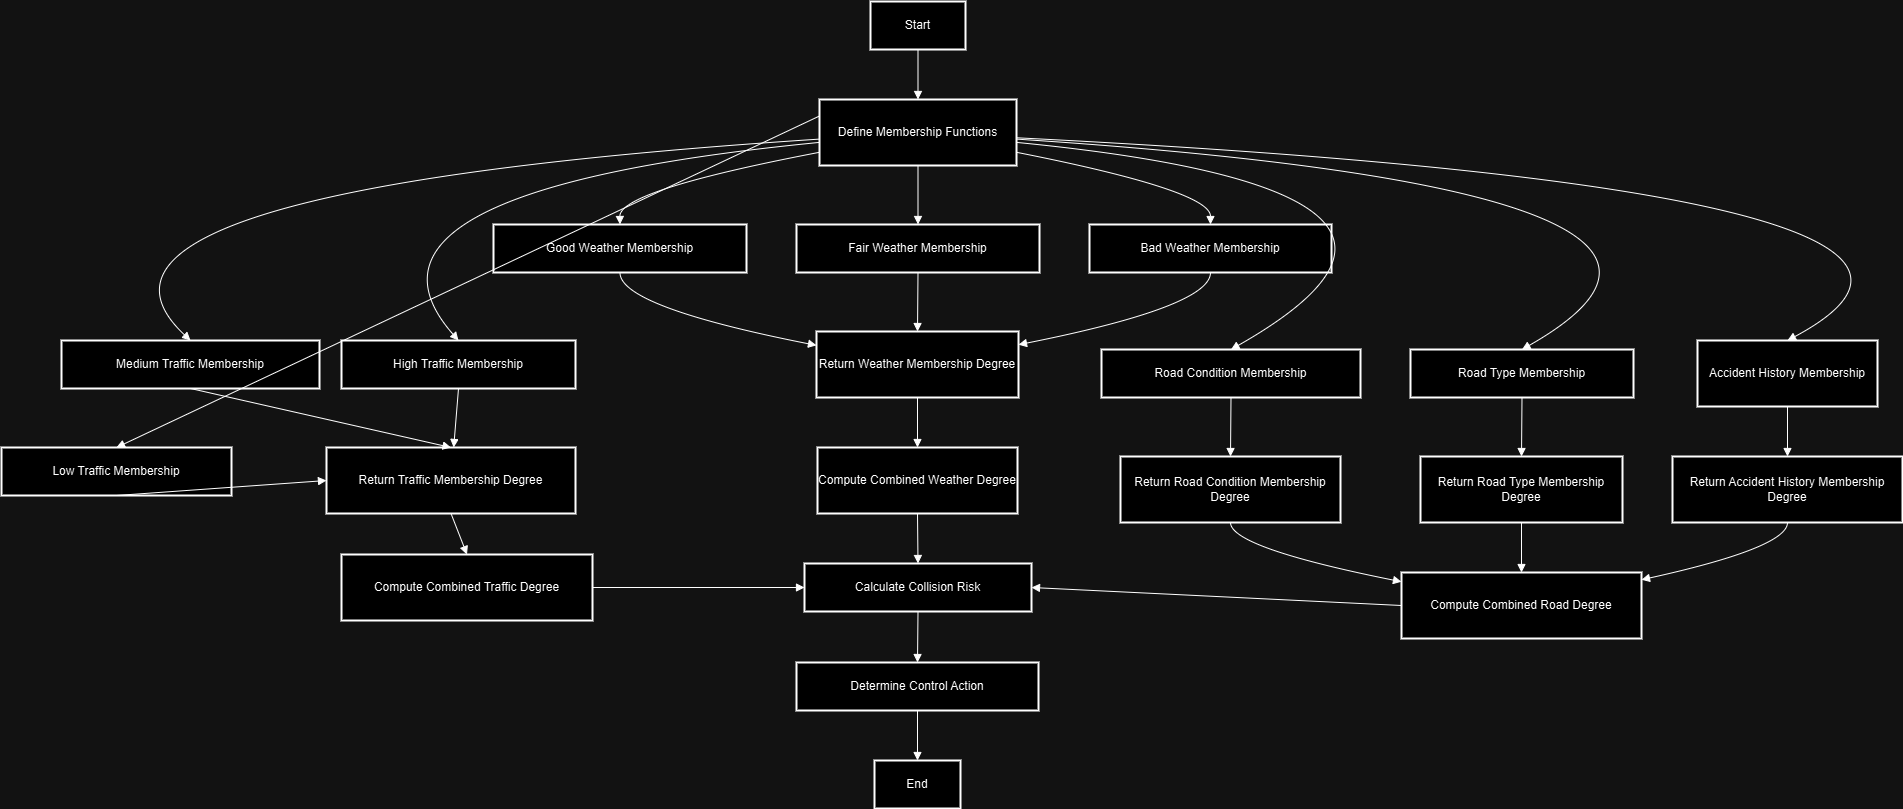

The diagram above was exported from draw.io. Its source (the exported page's mxGraphModel, read from the mxfile embedded in the PNG):
<mxGraphModel dx="2503" dy="1393" grid="1" gridSize="10" guides="1" tooltips="1" connect="1" arrows="1" fold="1" page="1" pageScale="1" pageWidth="827" pageHeight="1169" math="0" shadow="0">
  <root>
    <mxCell id="0" />
    <mxCell id="1" parent="0" />
    <mxCell id="TG_ynRe3L-FbES27wHgl-1" value="Start" style="whiteSpace=wrap;strokeWidth=2;" vertex="1" parent="1">
      <mxGeometry x="1269" y="430" width="95" height="48" as="geometry" />
    </mxCell>
    <mxCell id="TG_ynRe3L-FbES27wHgl-2" value="Define Membership Functions" style="whiteSpace=wrap;strokeWidth=2;" vertex="1" parent="1">
      <mxGeometry x="1218" y="528" width="197" height="66" as="geometry" />
    </mxCell>
    <mxCell id="TG_ynRe3L-FbES27wHgl-3" value="Low Traffic Membership" style="whiteSpace=wrap;strokeWidth=2;" vertex="1" parent="1">
      <mxGeometry x="400" y="876" width="230" height="48" as="geometry" />
    </mxCell>
    <mxCell id="TG_ynRe3L-FbES27wHgl-4" value="Medium Traffic Membership" style="whiteSpace=wrap;strokeWidth=2;" vertex="1" parent="1">
      <mxGeometry x="460" y="769" width="258" height="48" as="geometry" />
    </mxCell>
    <mxCell id="TG_ynRe3L-FbES27wHgl-5" value="High Traffic Membership" style="whiteSpace=wrap;strokeWidth=2;" vertex="1" parent="1">
      <mxGeometry x="740" y="769" width="234" height="48" as="geometry" />
    </mxCell>
    <mxCell id="TG_ynRe3L-FbES27wHgl-6" value="Good Weather Membership" style="whiteSpace=wrap;strokeWidth=2;" vertex="1" parent="1">
      <mxGeometry x="892" y="653" width="253" height="48" as="geometry" />
    </mxCell>
    <mxCell id="TG_ynRe3L-FbES27wHgl-7" value="Fair Weather Membership" style="whiteSpace=wrap;strokeWidth=2;" vertex="1" parent="1">
      <mxGeometry x="1195" y="653" width="243" height="48" as="geometry" />
    </mxCell>
    <mxCell id="TG_ynRe3L-FbES27wHgl-8" value="Bad Weather Membership" style="whiteSpace=wrap;strokeWidth=2;" vertex="1" parent="1">
      <mxGeometry x="1488" y="653" width="242" height="48" as="geometry" />
    </mxCell>
    <mxCell id="TG_ynRe3L-FbES27wHgl-9" value="Road Condition Membership" style="whiteSpace=wrap;strokeWidth=2;" vertex="1" parent="1">
      <mxGeometry x="1500" y="778" width="259" height="48" as="geometry" />
    </mxCell>
    <mxCell id="TG_ynRe3L-FbES27wHgl-10" value="Road Type Membership" style="whiteSpace=wrap;strokeWidth=2;" vertex="1" parent="1">
      <mxGeometry x="1809" y="778" width="223" height="48" as="geometry" />
    </mxCell>
    <mxCell id="TG_ynRe3L-FbES27wHgl-11" value="Accident History Membership" style="whiteSpace=wrap;strokeWidth=2;" vertex="1" parent="1">
      <mxGeometry x="2096" y="769" width="180" height="66" as="geometry" />
    </mxCell>
    <mxCell id="TG_ynRe3L-FbES27wHgl-12" value="Return Traffic Membership Degree" style="whiteSpace=wrap;strokeWidth=2;" vertex="1" parent="1">
      <mxGeometry x="725" y="876" width="249" height="66" as="geometry" />
    </mxCell>
    <mxCell id="TG_ynRe3L-FbES27wHgl-13" value="Return Weather Membership Degree" style="whiteSpace=wrap;strokeWidth=2;" vertex="1" parent="1">
      <mxGeometry x="1215" y="760" width="202" height="66" as="geometry" />
    </mxCell>
    <mxCell id="TG_ynRe3L-FbES27wHgl-14" value="Return Road Condition Membership Degree" style="whiteSpace=wrap;strokeWidth=2;" vertex="1" parent="1">
      <mxGeometry x="1519" y="885" width="220" height="66" as="geometry" />
    </mxCell>
    <mxCell id="TG_ynRe3L-FbES27wHgl-15" value="Return Road Type Membership Degree" style="whiteSpace=wrap;strokeWidth=2;" vertex="1" parent="1">
      <mxGeometry x="1819" y="885" width="202" height="66" as="geometry" />
    </mxCell>
    <mxCell id="TG_ynRe3L-FbES27wHgl-16" value="Return Accident History Membership Degree" style="whiteSpace=wrap;strokeWidth=2;" vertex="1" parent="1">
      <mxGeometry x="2071" y="885" width="230" height="66" as="geometry" />
    </mxCell>
    <mxCell id="TG_ynRe3L-FbES27wHgl-17" value="Compute Combined Traffic Degree" style="whiteSpace=wrap;strokeWidth=2;" vertex="1" parent="1">
      <mxGeometry x="740" y="983" width="251" height="66" as="geometry" />
    </mxCell>
    <mxCell id="TG_ynRe3L-FbES27wHgl-18" value="Compute Combined Weather Degree" style="whiteSpace=wrap;strokeWidth=2;" vertex="1" parent="1">
      <mxGeometry x="1216" y="876" width="200" height="66" as="geometry" />
    </mxCell>
    <mxCell id="TG_ynRe3L-FbES27wHgl-19" value="Compute Combined Road Degree" style="whiteSpace=wrap;strokeWidth=2;" vertex="1" parent="1">
      <mxGeometry x="1800" y="1001" width="240" height="66" as="geometry" />
    </mxCell>
    <mxCell id="TG_ynRe3L-FbES27wHgl-20" value="Calculate Collision Risk" style="whiteSpace=wrap;strokeWidth=2;" vertex="1" parent="1">
      <mxGeometry x="1203" y="992" width="227" height="48" as="geometry" />
    </mxCell>
    <mxCell id="TG_ynRe3L-FbES27wHgl-21" value="Determine Control Action" style="whiteSpace=wrap;strokeWidth=2;" vertex="1" parent="1">
      <mxGeometry x="1195" y="1091" width="242" height="48" as="geometry" />
    </mxCell>
    <mxCell id="TG_ynRe3L-FbES27wHgl-22" value="End" style="whiteSpace=wrap;strokeWidth=2;" vertex="1" parent="1">
      <mxGeometry x="1273" y="1189" width="86" height="48" as="geometry" />
    </mxCell>
    <mxCell id="TG_ynRe3L-FbES27wHgl-23" value="" style="curved=1;startArrow=none;endArrow=block;exitX=0.5;exitY=1.01;entryX=0.5;entryY=0.01;rounded=0;" edge="1" parent="1" source="TG_ynRe3L-FbES27wHgl-1" target="TG_ynRe3L-FbES27wHgl-2">
      <mxGeometry relative="1" as="geometry">
        <Array as="points" />
      </mxGeometry>
    </mxCell>
    <mxCell id="TG_ynRe3L-FbES27wHgl-25" value="" style="curved=1;startArrow=none;endArrow=block;exitX=0;exitY=0.6;entryX=0.5;entryY=0;rounded=0;" edge="1" parent="1" source="TG_ynRe3L-FbES27wHgl-2" target="TG_ynRe3L-FbES27wHgl-4">
      <mxGeometry relative="1" as="geometry">
        <Array as="points">
          <mxPoint x="429" y="619" />
        </Array>
      </mxGeometry>
    </mxCell>
    <mxCell id="TG_ynRe3L-FbES27wHgl-26" value="" style="curved=1;startArrow=none;endArrow=block;exitX=0;exitY=0.65;entryX=0.5;entryY=0;rounded=0;" edge="1" parent="1" source="TG_ynRe3L-FbES27wHgl-2" target="TG_ynRe3L-FbES27wHgl-5">
      <mxGeometry relative="1" as="geometry">
        <Array as="points">
          <mxPoint x="725" y="619" />
        </Array>
      </mxGeometry>
    </mxCell>
    <mxCell id="TG_ynRe3L-FbES27wHgl-27" value="" style="curved=1;startArrow=none;endArrow=block;exitX=0;exitY=0.8;entryX=0.5;entryY=0;rounded=0;" edge="1" parent="1" source="TG_ynRe3L-FbES27wHgl-2" target="TG_ynRe3L-FbES27wHgl-6">
      <mxGeometry relative="1" as="geometry">
        <Array as="points">
          <mxPoint x="1018" y="619" />
        </Array>
      </mxGeometry>
    </mxCell>
    <mxCell id="TG_ynRe3L-FbES27wHgl-28" value="" style="curved=1;startArrow=none;endArrow=block;exitX=0.5;exitY=1.01;entryX=0.5;entryY=0;rounded=0;" edge="1" parent="1" source="TG_ynRe3L-FbES27wHgl-2" target="TG_ynRe3L-FbES27wHgl-7">
      <mxGeometry relative="1" as="geometry">
        <Array as="points" />
      </mxGeometry>
    </mxCell>
    <mxCell id="TG_ynRe3L-FbES27wHgl-29" value="" style="curved=1;startArrow=none;endArrow=block;exitX=1;exitY=0.8;entryX=0.5;entryY=0;rounded=0;" edge="1" parent="1" source="TG_ynRe3L-FbES27wHgl-2" target="TG_ynRe3L-FbES27wHgl-8">
      <mxGeometry relative="1" as="geometry">
        <Array as="points">
          <mxPoint x="1609" y="619" />
        </Array>
      </mxGeometry>
    </mxCell>
    <mxCell id="TG_ynRe3L-FbES27wHgl-30" value="" style="curved=1;startArrow=none;endArrow=block;exitX=1;exitY=0.65;entryX=0.5;entryY=0;rounded=0;" edge="1" parent="1" source="TG_ynRe3L-FbES27wHgl-2" target="TG_ynRe3L-FbES27wHgl-9">
      <mxGeometry relative="1" as="geometry">
        <Array as="points">
          <mxPoint x="1909" y="619" />
        </Array>
      </mxGeometry>
    </mxCell>
    <mxCell id="TG_ynRe3L-FbES27wHgl-31" value="" style="curved=1;startArrow=none;endArrow=block;exitX=1;exitY=0.6;entryX=0.5;entryY=0;rounded=0;" edge="1" parent="1" source="TG_ynRe3L-FbES27wHgl-2" target="TG_ynRe3L-FbES27wHgl-10">
      <mxGeometry relative="1" as="geometry">
        <Array as="points">
          <mxPoint x="2200" y="619" />
        </Array>
      </mxGeometry>
    </mxCell>
    <mxCell id="TG_ynRe3L-FbES27wHgl-32" value="" style="curved=1;startArrow=none;endArrow=block;exitX=1;exitY=0.58;entryX=0.5;entryY=0.01;rounded=0;" edge="1" parent="1" source="TG_ynRe3L-FbES27wHgl-2" target="TG_ynRe3L-FbES27wHgl-11">
      <mxGeometry relative="1" as="geometry">
        <Array as="points">
          <mxPoint x="2466" y="619" />
        </Array>
      </mxGeometry>
    </mxCell>
    <mxCell id="TG_ynRe3L-FbES27wHgl-34" value="" style="curved=1;startArrow=none;endArrow=block;exitX=0.5;exitY=1.01;entryX=0.5;entryY=0.01;rounded=0;" edge="1" parent="1" source="TG_ynRe3L-FbES27wHgl-4" target="TG_ynRe3L-FbES27wHgl-12">
      <mxGeometry relative="1" as="geometry">
        <Array as="points" />
      </mxGeometry>
    </mxCell>
    <mxCell id="TG_ynRe3L-FbES27wHgl-36" value="" style="curved=1;startArrow=none;endArrow=block;exitX=0.5;exitY=1.01;entryX=0;entryY=0.21;rounded=0;" edge="1" parent="1" source="TG_ynRe3L-FbES27wHgl-6" target="TG_ynRe3L-FbES27wHgl-13">
      <mxGeometry relative="1" as="geometry">
        <Array as="points">
          <mxPoint x="1018" y="735" />
        </Array>
      </mxGeometry>
    </mxCell>
    <mxCell id="TG_ynRe3L-FbES27wHgl-37" value="" style="curved=1;startArrow=none;endArrow=block;exitX=0.5;exitY=1.01;entryX=0.5;entryY=0.01;rounded=0;" edge="1" parent="1" source="TG_ynRe3L-FbES27wHgl-7" target="TG_ynRe3L-FbES27wHgl-13">
      <mxGeometry relative="1" as="geometry">
        <Array as="points" />
      </mxGeometry>
    </mxCell>
    <mxCell id="TG_ynRe3L-FbES27wHgl-38" value="" style="curved=1;startArrow=none;endArrow=block;exitX=0.5;exitY=1.01;entryX=1;entryY=0.2;rounded=0;" edge="1" parent="1" source="TG_ynRe3L-FbES27wHgl-8" target="TG_ynRe3L-FbES27wHgl-13">
      <mxGeometry relative="1" as="geometry">
        <Array as="points">
          <mxPoint x="1609" y="735" />
        </Array>
      </mxGeometry>
    </mxCell>
    <mxCell id="TG_ynRe3L-FbES27wHgl-39" value="" style="curved=1;startArrow=none;endArrow=block;exitX=0.5;exitY=1.01;entryX=0.5;entryY=0.01;rounded=0;" edge="1" parent="1" source="TG_ynRe3L-FbES27wHgl-9" target="TG_ynRe3L-FbES27wHgl-14">
      <mxGeometry relative="1" as="geometry">
        <Array as="points" />
      </mxGeometry>
    </mxCell>
    <mxCell id="TG_ynRe3L-FbES27wHgl-40" value="" style="curved=1;startArrow=none;endArrow=block;exitX=0.5;exitY=1.01;entryX=0.5;entryY=0.01;rounded=0;" edge="1" parent="1" source="TG_ynRe3L-FbES27wHgl-10" target="TG_ynRe3L-FbES27wHgl-15">
      <mxGeometry relative="1" as="geometry">
        <Array as="points" />
      </mxGeometry>
    </mxCell>
    <mxCell id="TG_ynRe3L-FbES27wHgl-41" value="" style="curved=1;startArrow=none;endArrow=block;exitX=0.5;exitY=1.01;entryX=0.5;entryY=0.01;rounded=0;" edge="1" parent="1" source="TG_ynRe3L-FbES27wHgl-11" target="TG_ynRe3L-FbES27wHgl-16">
      <mxGeometry relative="1" as="geometry">
        <Array as="points" />
      </mxGeometry>
    </mxCell>
    <mxCell id="TG_ynRe3L-FbES27wHgl-42" value="" style="curved=1;startArrow=none;endArrow=block;exitX=0.5;exitY=1.01;entryX=0.5;entryY=0.01;rounded=0;" edge="1" parent="1" source="TG_ynRe3L-FbES27wHgl-12" target="TG_ynRe3L-FbES27wHgl-17">
      <mxGeometry relative="1" as="geometry">
        <Array as="points" />
      </mxGeometry>
    </mxCell>
    <mxCell id="TG_ynRe3L-FbES27wHgl-43" value="" style="curved=1;startArrow=none;endArrow=block;exitX=0.5;exitY=1.01;entryX=0.5;entryY=0.01;rounded=0;" edge="1" parent="1" source="TG_ynRe3L-FbES27wHgl-13" target="TG_ynRe3L-FbES27wHgl-18">
      <mxGeometry relative="1" as="geometry">
        <Array as="points" />
      </mxGeometry>
    </mxCell>
    <mxCell id="TG_ynRe3L-FbES27wHgl-44" value="" style="curved=1;startArrow=none;endArrow=block;exitX=0.5;exitY=1.01;entryX=0;entryY=0.14;rounded=0;" edge="1" parent="1" source="TG_ynRe3L-FbES27wHgl-14" target="TG_ynRe3L-FbES27wHgl-19">
      <mxGeometry relative="1" as="geometry">
        <Array as="points">
          <mxPoint x="1629" y="976" />
        </Array>
      </mxGeometry>
    </mxCell>
    <mxCell id="TG_ynRe3L-FbES27wHgl-45" value="" style="curved=1;startArrow=none;endArrow=block;exitX=0.5;exitY=1.01;entryX=0.5;entryY=0.01;rounded=0;" edge="1" parent="1" source="TG_ynRe3L-FbES27wHgl-15" target="TG_ynRe3L-FbES27wHgl-19">
      <mxGeometry relative="1" as="geometry">
        <Array as="points" />
      </mxGeometry>
    </mxCell>
    <mxCell id="TG_ynRe3L-FbES27wHgl-46" value="" style="curved=1;startArrow=none;endArrow=block;exitX=0.5;exitY=1.01;entryX=1;entryY=0.11;rounded=0;" edge="1" parent="1" source="TG_ynRe3L-FbES27wHgl-16" target="TG_ynRe3L-FbES27wHgl-19">
      <mxGeometry relative="1" as="geometry">
        <Array as="points">
          <mxPoint x="2186" y="976" />
        </Array>
      </mxGeometry>
    </mxCell>
    <mxCell id="TG_ynRe3L-FbES27wHgl-48" value="" style="curved=1;startArrow=none;endArrow=block;exitX=0.5;exitY=1.01;entryX=0.5;entryY=0.01;rounded=0;" edge="1" parent="1" source="TG_ynRe3L-FbES27wHgl-18" target="TG_ynRe3L-FbES27wHgl-20">
      <mxGeometry relative="1" as="geometry">
        <Array as="points" />
      </mxGeometry>
    </mxCell>
    <mxCell id="TG_ynRe3L-FbES27wHgl-50" value="" style="curved=1;startArrow=none;endArrow=block;exitX=0.5;exitY=1.02;entryX=0.5;entryY=0;rounded=0;" edge="1" parent="1" source="TG_ynRe3L-FbES27wHgl-20" target="TG_ynRe3L-FbES27wHgl-21">
      <mxGeometry relative="1" as="geometry">
        <Array as="points" />
      </mxGeometry>
    </mxCell>
    <mxCell id="TG_ynRe3L-FbES27wHgl-51" value="" style="curved=1;startArrow=none;endArrow=block;exitX=0.5;exitY=1;entryX=0.5;entryY=0;rounded=0;" edge="1" parent="1" source="TG_ynRe3L-FbES27wHgl-21" target="TG_ynRe3L-FbES27wHgl-22">
      <mxGeometry relative="1" as="geometry">
        <Array as="points" />
      </mxGeometry>
    </mxCell>
    <mxCell id="TG_ynRe3L-FbES27wHgl-52" value="" style="curved=1;startArrow=none;endArrow=block;exitX=0.5;exitY=1;rounded=0;exitDx=0;exitDy=0;" edge="1" parent="1" source="TG_ynRe3L-FbES27wHgl-5" target="TG_ynRe3L-FbES27wHgl-12">
      <mxGeometry relative="1" as="geometry">
        <Array as="points" />
        <mxPoint x="439" y="711" as="sourcePoint" />
        <mxPoint x="857" y="880" as="targetPoint" />
      </mxGeometry>
    </mxCell>
    <mxCell id="TG_ynRe3L-FbES27wHgl-53" value="" style="curved=1;startArrow=none;endArrow=block;exitX=0;exitY=0.25;entryX=0.5;entryY=0;rounded=0;entryDx=0;entryDy=0;exitDx=0;exitDy=0;" edge="1" parent="1" source="TG_ynRe3L-FbES27wHgl-2" target="TG_ynRe3L-FbES27wHgl-3">
      <mxGeometry relative="1" as="geometry">
        <Array as="points" />
        <mxPoint x="449" y="721" as="sourcePoint" />
        <mxPoint x="870" y="896" as="targetPoint" />
      </mxGeometry>
    </mxCell>
    <mxCell id="TG_ynRe3L-FbES27wHgl-54" value="" style="curved=1;startArrow=none;endArrow=block;exitX=0.5;exitY=1;entryX=0;entryY=0.5;rounded=0;exitDx=0;exitDy=0;entryDx=0;entryDy=0;" edge="1" parent="1" source="TG_ynRe3L-FbES27wHgl-3" target="TG_ynRe3L-FbES27wHgl-12">
      <mxGeometry relative="1" as="geometry">
        <Array as="points" />
        <mxPoint x="459" y="731" as="sourcePoint" />
        <mxPoint x="880" y="906" as="targetPoint" />
      </mxGeometry>
    </mxCell>
    <mxCell id="TG_ynRe3L-FbES27wHgl-55" value="" style="curved=1;startArrow=none;endArrow=block;exitX=0;exitY=0.5;entryX=1;entryY=0.5;rounded=0;exitDx=0;exitDy=0;entryDx=0;entryDy=0;" edge="1" parent="1" source="TG_ynRe3L-FbES27wHgl-19" target="TG_ynRe3L-FbES27wHgl-20">
      <mxGeometry relative="1" as="geometry">
        <Array as="points" />
        <mxPoint x="1540" y="1062" as="sourcePoint" />
        <mxPoint x="1961" y="1237" as="targetPoint" />
      </mxGeometry>
    </mxCell>
    <mxCell id="TG_ynRe3L-FbES27wHgl-56" value="" style="curved=1;startArrow=none;endArrow=block;exitX=1;exitY=0.5;entryX=0;entryY=0.5;rounded=0;exitDx=0;exitDy=0;entryDx=0;entryDy=0;" edge="1" parent="1" source="TG_ynRe3L-FbES27wHgl-17" target="TG_ynRe3L-FbES27wHgl-20">
      <mxGeometry relative="1" as="geometry">
        <Array as="points" />
        <mxPoint x="479" y="751" as="sourcePoint" />
        <mxPoint x="900" y="926" as="targetPoint" />
      </mxGeometry>
    </mxCell>
  </root>
</mxGraphModel>